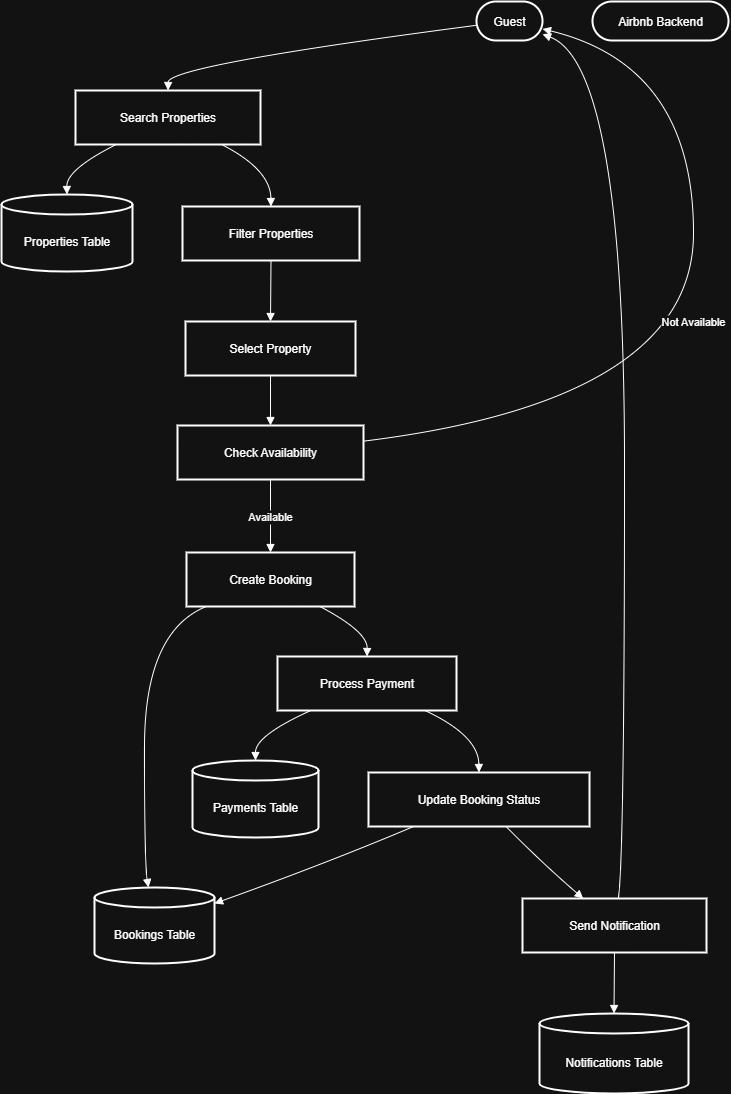

The diagram above was exported from draw.io. Its source (the exported page's mxGraphModel, read from the mxfile embedded in the PNG):
<mxGraphModel dx="2491" dy="1329" grid="1" gridSize="10" guides="1" tooltips="1" connect="1" arrows="1" fold="1" page="1" pageScale="1" pageWidth="850" pageHeight="1100" math="0" shadow="0">
  <root>
    <mxCell id="0" />
    <mxCell id="1" parent="0" />
    <mxCell id="4ygPUetij8-xsBubp9Ih-341" value="Guest" style="rounded=1;whiteSpace=wrap;arcSize=50;strokeWidth=2;" vertex="1" parent="1">
      <mxGeometry x="675" y="60" width="66" height="39" as="geometry" />
    </mxCell>
    <mxCell id="4ygPUetij8-xsBubp9Ih-342" value="Airbnb Backend" style="rounded=1;whiteSpace=wrap;arcSize=50;strokeWidth=2;" vertex="1" parent="1">
      <mxGeometry x="791" y="60" width="136" height="39" as="geometry" />
    </mxCell>
    <mxCell id="4ygPUetij8-xsBubp9Ih-343" value="Search Properties" style="whiteSpace=wrap;strokeWidth=2;" vertex="1" parent="1">
      <mxGeometry x="274" y="149" width="185" height="54" as="geometry" />
    </mxCell>
    <mxCell id="4ygPUetij8-xsBubp9Ih-344" value="Filter Properties" style="whiteSpace=wrap;strokeWidth=2;" vertex="1" parent="1">
      <mxGeometry x="381" y="265" width="177" height="54" as="geometry" />
    </mxCell>
    <mxCell id="4ygPUetij8-xsBubp9Ih-345" value="Select Property" style="whiteSpace=wrap;strokeWidth=2;" vertex="1" parent="1">
      <mxGeometry x="384" y="380" width="170" height="54" as="geometry" />
    </mxCell>
    <mxCell id="4ygPUetij8-xsBubp9Ih-346" value="Check Availability" style="whiteSpace=wrap;strokeWidth=2;" vertex="1" parent="1">
      <mxGeometry x="376" y="484" width="186" height="54" as="geometry" />
    </mxCell>
    <mxCell id="4ygPUetij8-xsBubp9Ih-347" value="Create Booking" style="whiteSpace=wrap;strokeWidth=2;" vertex="1" parent="1">
      <mxGeometry x="385" y="611" width="168" height="54" as="geometry" />
    </mxCell>
    <mxCell id="4ygPUetij8-xsBubp9Ih-348" value="Process Payment" style="whiteSpace=wrap;strokeWidth=2;" vertex="1" parent="1">
      <mxGeometry x="476" y="715" width="179" height="54" as="geometry" />
    </mxCell>
    <mxCell id="4ygPUetij8-xsBubp9Ih-349" value="Update Booking Status" style="whiteSpace=wrap;strokeWidth=2;" vertex="1" parent="1">
      <mxGeometry x="567" y="831" width="221" height="54" as="geometry" />
    </mxCell>
    <mxCell id="4ygPUetij8-xsBubp9Ih-350" value="Send Notification" style="whiteSpace=wrap;strokeWidth=2;" vertex="1" parent="1">
      <mxGeometry x="721" y="957" width="184" height="54" as="geometry" />
    </mxCell>
    <mxCell id="4ygPUetij8-xsBubp9Ih-351" value="Properties Table" style="shape=cylinder3;boundedLbl=1;backgroundOutline=1;size=10;strokeWidth=2;whiteSpace=wrap;" vertex="1" parent="1">
      <mxGeometry x="200" y="253" width="131" height="77" as="geometry" />
    </mxCell>
    <mxCell id="4ygPUetij8-xsBubp9Ih-352" value="Bookings Table" style="shape=cylinder3;boundedLbl=1;backgroundOutline=1;size=10;strokeWidth=2;whiteSpace=wrap;" vertex="1" parent="1">
      <mxGeometry x="293" y="946" width="120" height="76" as="geometry" />
    </mxCell>
    <mxCell id="4ygPUetij8-xsBubp9Ih-353" value="Payments Table" style="shape=cylinder3;boundedLbl=1;backgroundOutline=1;size=10;strokeWidth=2;whiteSpace=wrap;" vertex="1" parent="1">
      <mxGeometry x="391" y="819" width="126" height="77" as="geometry" />
    </mxCell>
    <mxCell id="4ygPUetij8-xsBubp9Ih-354" value="Notifications Table" style="shape=cylinder3;boundedLbl=1;backgroundOutline=1;size=10;strokeWidth=2;whiteSpace=wrap;" vertex="1" parent="1">
      <mxGeometry x="738" y="1072" width="149" height="80" as="geometry" />
    </mxCell>
    <mxCell id="4ygPUetij8-xsBubp9Ih-355" value="" style="curved=1;startArrow=none;endArrow=block;exitX=0;exitY=0.61;entryX=0.5;entryY=0;rounded=0;" edge="1" parent="1" source="4ygPUetij8-xsBubp9Ih-341" target="4ygPUetij8-xsBubp9Ih-343">
      <mxGeometry relative="1" as="geometry">
        <Array as="points">
          <mxPoint x="367" y="124" />
        </Array>
      </mxGeometry>
    </mxCell>
    <mxCell id="4ygPUetij8-xsBubp9Ih-356" value="" style="curved=1;startArrow=none;endArrow=block;exitX=0.22;exitY=1;entryX=0.5;entryY=0;rounded=0;" edge="1" parent="1" source="4ygPUetij8-xsBubp9Ih-343" target="4ygPUetij8-xsBubp9Ih-351">
      <mxGeometry relative="1" as="geometry">
        <Array as="points">
          <mxPoint x="265" y="228" />
        </Array>
      </mxGeometry>
    </mxCell>
    <mxCell id="4ygPUetij8-xsBubp9Ih-357" value="" style="curved=1;startArrow=none;endArrow=block;exitX=0.79;exitY=1;entryX=0.5;entryY=-0.01;rounded=0;" edge="1" parent="1" source="4ygPUetij8-xsBubp9Ih-343" target="4ygPUetij8-xsBubp9Ih-344">
      <mxGeometry relative="1" as="geometry">
        <Array as="points">
          <mxPoint x="469" y="228" />
        </Array>
      </mxGeometry>
    </mxCell>
    <mxCell id="4ygPUetij8-xsBubp9Ih-358" value="" style="curved=1;startArrow=none;endArrow=block;exitX=0.5;exitY=0.99;entryX=0.5;entryY=0.01;rounded=0;" edge="1" parent="1" source="4ygPUetij8-xsBubp9Ih-344" target="4ygPUetij8-xsBubp9Ih-345">
      <mxGeometry relative="1" as="geometry">
        <Array as="points" />
      </mxGeometry>
    </mxCell>
    <mxCell id="4ygPUetij8-xsBubp9Ih-359" value="" style="curved=1;startArrow=none;endArrow=block;exitX=0.5;exitY=1.01;entryX=0.5;entryY=0.01;rounded=0;" edge="1" parent="1" source="4ygPUetij8-xsBubp9Ih-345" target="4ygPUetij8-xsBubp9Ih-346">
      <mxGeometry relative="1" as="geometry">
        <Array as="points" />
      </mxGeometry>
    </mxCell>
    <mxCell id="4ygPUetij8-xsBubp9Ih-360" value="Available" style="curved=1;startArrow=none;endArrow=block;exitX=0.5;exitY=1.01;entryX=0.5;entryY=0.01;rounded=0;" edge="1" parent="1" source="4ygPUetij8-xsBubp9Ih-346" target="4ygPUetij8-xsBubp9Ih-347">
      <mxGeometry relative="1" as="geometry">
        <Array as="points" />
      </mxGeometry>
    </mxCell>
    <mxCell id="4ygPUetij8-xsBubp9Ih-361" value="Not Available" style="curved=1;startArrow=none;endArrow=block;exitX=1;exitY=0.29;entryX=0.99;entryY=0.7;rounded=0;" edge="1" parent="1" source="4ygPUetij8-xsBubp9Ih-346" target="4ygPUetij8-xsBubp9Ih-341">
      <mxGeometry relative="1" as="geometry">
        <Array as="points">
          <mxPoint x="892" y="459" />
          <mxPoint x="892" y="124" />
        </Array>
      </mxGeometry>
    </mxCell>
    <mxCell id="4ygPUetij8-xsBubp9Ih-362" value="" style="curved=1;startArrow=none;endArrow=block;exitX=0.11;exitY=1.01;entryX=0.45;entryY=0;rounded=0;" edge="1" parent="1" source="4ygPUetij8-xsBubp9Ih-347" target="4ygPUetij8-xsBubp9Ih-352">
      <mxGeometry relative="1" as="geometry">
        <Array as="points">
          <mxPoint x="343" y="690" />
          <mxPoint x="343" y="921" />
        </Array>
      </mxGeometry>
    </mxCell>
    <mxCell id="4ygPUetij8-xsBubp9Ih-363" value="" style="curved=1;startArrow=none;endArrow=block;exitX=0.8;exitY=1.01;entryX=0.5;entryY=0.01;rounded=0;" edge="1" parent="1" source="4ygPUetij8-xsBubp9Ih-347" target="4ygPUetij8-xsBubp9Ih-348">
      <mxGeometry relative="1" as="geometry">
        <Array as="points">
          <mxPoint x="566" y="690" />
        </Array>
      </mxGeometry>
    </mxCell>
    <mxCell id="4ygPUetij8-xsBubp9Ih-364" value="" style="curved=1;startArrow=none;endArrow=block;exitX=0.18;exitY=1.01;entryX=0.5;entryY=0;rounded=0;" edge="1" parent="1" source="4ygPUetij8-xsBubp9Ih-348" target="4ygPUetij8-xsBubp9Ih-353">
      <mxGeometry relative="1" as="geometry">
        <Array as="points">
          <mxPoint x="454" y="794" />
        </Array>
      </mxGeometry>
    </mxCell>
    <mxCell id="4ygPUetij8-xsBubp9Ih-365" value="" style="curved=1;startArrow=none;endArrow=block;exitX=0.83;exitY=1.01;entryX=0.5;entryY=-0.01;rounded=0;" edge="1" parent="1" source="4ygPUetij8-xsBubp9Ih-348" target="4ygPUetij8-xsBubp9Ih-349">
      <mxGeometry relative="1" as="geometry">
        <Array as="points">
          <mxPoint x="677" y="794" />
        </Array>
      </mxGeometry>
    </mxCell>
    <mxCell id="4ygPUetij8-xsBubp9Ih-366" value="" style="curved=1;startArrow=none;endArrow=block;exitX=0.21;exitY=0.99;entryX=1;entryY=0.21;rounded=0;" edge="1" parent="1" source="4ygPUetij8-xsBubp9Ih-349" target="4ygPUetij8-xsBubp9Ih-352">
      <mxGeometry relative="1" as="geometry">
        <Array as="points">
          <mxPoint x="527" y="921" />
        </Array>
      </mxGeometry>
    </mxCell>
    <mxCell id="4ygPUetij8-xsBubp9Ih-367" value="" style="curved=1;startArrow=none;endArrow=block;exitX=0.62;exitY=0.99;entryX=0.33;entryY=0;rounded=0;" edge="1" parent="1" source="4ygPUetij8-xsBubp9Ih-349" target="4ygPUetij8-xsBubp9Ih-350">
      <mxGeometry relative="1" as="geometry">
        <Array as="points">
          <mxPoint x="740" y="921" />
        </Array>
      </mxGeometry>
    </mxCell>
    <mxCell id="4ygPUetij8-xsBubp9Ih-368" value="" style="curved=1;startArrow=none;endArrow=block;exitX=0.5;exitY=1;entryX=0.5;entryY=-0.01;rounded=0;" edge="1" parent="1" source="4ygPUetij8-xsBubp9Ih-350" target="4ygPUetij8-xsBubp9Ih-354">
      <mxGeometry relative="1" as="geometry">
        <Array as="points" />
      </mxGeometry>
    </mxCell>
    <mxCell id="4ygPUetij8-xsBubp9Ih-369" value="" style="curved=1;startArrow=none;endArrow=block;exitX=0.52;exitY=0;entryX=0.99;entryY=0.83;rounded=0;" edge="1" parent="1" source="4ygPUetij8-xsBubp9Ih-350" target="4ygPUetij8-xsBubp9Ih-341">
      <mxGeometry relative="1" as="geometry">
        <Array as="points">
          <mxPoint x="823" y="921" />
          <mxPoint x="823" y="124" />
        </Array>
      </mxGeometry>
    </mxCell>
  </root>
</mxGraphModel>